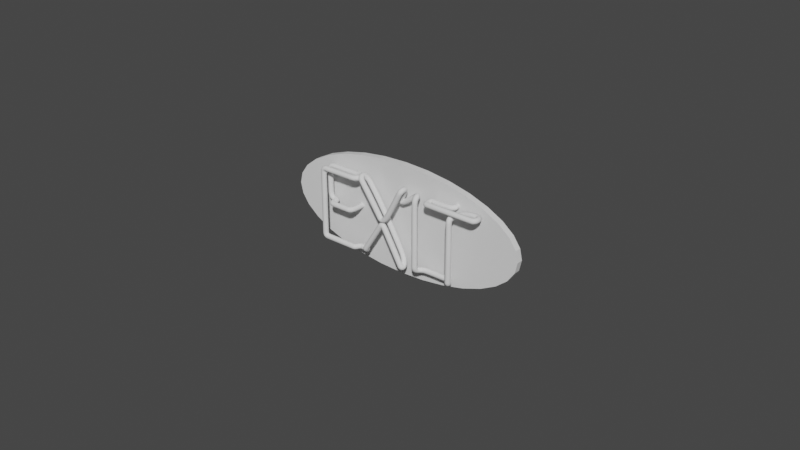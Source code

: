 # Source: ExitSign_NeonVr_.blend  (saved by Blender 3.6.13; exported with 4.5.12 LTS)
import bpy
from mathutils import Matrix  # noqa: F401  (used for matrix-valued properties, if any)

bpy.ops.wm.read_factory_settings(use_empty=True)
scene = bpy.context.scene
scene.name = 'Scene'

# ---- collections
col_collection = bpy.data.collections.new('Collection'); scene.collection.children.link(col_collection)

# ---- world
world_world = bpy.data.worlds.new('World'); scene.world = world_world
world_world.use_nodes = True; world_world.node_tree.nodes.clear()
_N = world_world.node_tree.nodes; _L = world_world.node_tree.links
n0 = _N.new('ShaderNodeOutputWorld'); n0.name = 'World Output'; n0.location = (300, 300)
n1 = _N.new('ShaderNodeBackground'); n1.name = 'Background'; n1.location = (10, 300)
n1.inputs[0].default_value = (0.05088, 0.05088, 0.05088, 1.0)
_L.new(n1.outputs[0], n0.inputs[0])
n0.is_active_output = True
world_world.color = (0.05088, 0.05088, 0.05088)
world_world.use_sun_shadow = False
world_world.sun_shadow_jitter_overblur = 0.0

# ---- meshes
me_cylinder = bpy.data.meshes.new('Cylinder')
me_cylinder.from_pydata([(0.675, 0.1128, -0.1203), (0.675, 0.1609, -0.1203), (0.8627, 0.1128, -0.1123), (0.8627, 0.1609, -0.1123), (1.043, 0.1128, -0.08866), (1.043, 0.1609, -0.08866), (1.21, 0.1128, -0.05025), (1.21, 0.1609, -0.05025), (1.355, 0.1128, 0.00144), (1.355, 0.1609, 0.00144), (1.475, 0.1128, 0.06442), (1.475, 0.1609, 0.06442), (1.564, 0.1128, 0.1363), (1.564, 0.1609, 0.1363), (1.619, 0.1128, 0.2143), (1.619, 0.1609, 0.2143), (1.637, 0.1128, 0.2953), (1.637, 0.1609, 0.2953), (1.619, 0.1128, 0.3764), (1.619, 0.1609, 0.3764), (1.564, 0.1128, 0.4544), (1.564, 0.1609, 0.4544), (1.475, 0.1128, 0.5262), (1.475, 0.1609, 0.5262), (1.355, 0.1128, 0.5892), (1.355, 0.1609, 0.5892), (1.21, 0.1128, 0.6409), (1.21, 0.1609, 0.6409), (1.043, 0.1128, 0.6793), (1.043, 0.1609, 0.6793), (0.8627, 0.1128, 0.703), (0.8627, 0.1609, 0.703), (0.675, 0.1128, 0.711), (0.675, 0.1609, 0.711), (0.4873, 0.1128, 0.703), (0.4873, 0.1609, 0.703), (0.3068, 0.1128, 0.6793), (0.3068, 0.1609, 0.6793), (0.1405, 0.1128, 0.6409), (0.1405, 0.1609, 0.6409), (-0.005295, 0.1128, 0.5892), (-0.005295, 0.1609, 0.5892), (-0.1249, 0.1128, 0.5262), (-0.1249, 0.1609, 0.5262), (-0.2139, 0.1128, 0.4544), (-0.2139, 0.1609, 0.4544), (-0.2686, 0.1128, 0.3764), (-0.2686, 0.1609, 0.3764), (-0.2871, 0.1128, 0.2953), (-0.2871, 0.1609, 0.2953), (-0.2686, 0.1128, 0.2143), (-0.2686, 0.1609, 0.2143), (-0.2139, 0.1128, 0.1363), (-0.2139, 0.1609, 0.1363), (-0.1249, 0.1128, 0.06442), (-0.1249, 0.1609, 0.06442), (-0.005295, 0.1128, 0.00144), (-0.005295, 0.1609, 0.00144), (0.1405, 0.1128, -0.05025), (0.1405, 0.1609, -0.05025), (0.3068, 0.1128, -0.08866), (0.3068, 0.1609, -0.08866), (0.4873, 0.1128, -0.1123), (0.4873, 0.1609, -0.1123)], [], [(0, 1, 3, 2), (2, 3, 5, 4), (4, 5, 7, 6), (6, 7, 9, 8), (8, 9, 11, 10), (10, 11, 13, 12), (12, 13, 15, 14), (14, 15, 17, 16), (16, 17, 19, 18), (18, 19, 21, 20), (20, 21, 23, 22), (22, 23, 25, 24), (24, 25, 27, 26), (26, 27, 29, 28), (28, 29, 31, 30), (30, 31, 33, 32), (32, 33, 35, 34), (34, 35, 37, 36), (36, 37, 39, 38), (38, 39, 41, 40), (40, 41, 43, 42), (42, 43, 45, 44), (44, 45, 47, 46), (46, 47, 49, 48), (48, 49, 51, 50), (50, 51, 53, 52), (52, 53, 55, 54), (54, 55, 57, 56), (56, 57, 59, 58), (58, 59, 61, 60), (3, 1, 63, 61, 59, 57, 55, 53, 51, 49, 47, 45, 43, 41, 39, 37, 35, 33, 31, 29, 27, 25, 23, 21, 19, 17, 15, 13, 11, 9, 7, 5), (60, 61, 63, 62), (62, 63, 1, 0), (0, 2, 4, 6, 8, 10, 12, 14, 16, 18, 20, 22, 24, 26, 28, 30, 32, 34, 36, 38, 40, 42, 44, 46, 48, 50, 52, 54, 56, 58, 60, 62)])
_uv = me_cylinder.uv_layers.new(name='UVMap')
_uv.uv.foreach_set('vector', [1.0, 0.5, 1.0, 1.0, 0.9688, 1.0, 0.9688, 0.5, 0.9688, 0.5, 0.9688, 1.0, 0.9375, 1.0, 0.9375, 0.5, 0.9375, 0.5, 0.9375, 1.0, 0.9062, 1.0, 0.9062, 0.5, 0.9062, 0.5, 0.9062, 1.0, 0.875, 1.0, 0.875, 0.5, 0.875, 0.5, 0.875, 1.0, 0.8438, 1.0, 0.8438, 0.5, 0.8438, 0.5, 0.8438, 1.0, 0.8125, 1.0, 0.8125, 0.5, 0.8125, 0.5, 0.8125, 1.0, 0.7812, 1.0, 0.7812, 0.5, 0.7812, 0.5, 0.7812, 1.0, 0.75, 1.0, 0.75, 0.5, 0.75, 0.5, 0.75, 1.0, 0.7188, 1.0, 0.7188, 0.5, 0.7188, 0.5, 0.7188, 1.0, 0.6875, 1.0, 0.6875, 0.5, 0.6875, 0.5, 0.6875, 1.0, 0.6562, 1.0, 0.6562, 0.5, 0.6562, 0.5, 0.6562, 1.0, 0.625, 1.0, 0.625, 0.5, 0.625, 0.5, 0.625, 1.0, 0.5938, 1.0, 0.5938, 0.5, 0.5938, 0.5, 0.5938, 1.0, 0.5625, 1.0, 0.5625, 0.5, 0.5625, 0.5, 0.5625, 1.0, 0.5312, 1.0, 0.5312, 0.5, 0.5312, 0.5, 0.5312, 1.0, 0.5, 1.0, 0.5, 0.5, 0.5, 0.5, 0.5, 1.0, 0.4688, 1.0, 0.4688, 0.5, 0.4688, 0.5, 0.4688, 1.0, 0.4375, 1.0, 0.4375, 0.5, 0.4375, 0.5, 0.4375, 1.0, 0.4062, 1.0, 0.4062, 0.5, 0.4062, 0.5, 0.4062, 1.0, 0.375, 1.0, 0.375, 0.5, 0.375, 0.5, 0.375, 1.0, 0.3438, 1.0, 0.3438, 0.5, 0.3438, 0.5, 0.3438, 1.0, 0.3125, 1.0, 0.3125, 0.5, 0.3125, 0.5, 0.3125, 1.0, 0.2812, 1.0, 0.2812, 0.5, 0.2812, 0.5, 0.2812, 1.0, 0.25, 1.0, 0.25, 0.5, 0.25, 0.5, 0.25, 1.0, 0.2188, 1.0, 0.2188, 0.5, 0.2188, 0.5, 0.2188, 1.0, 0.1875, 1.0, 0.1875, 0.5, 0.1875, 0.5, 0.1875, 1.0, 0.1562, 1.0, 0.1562, 0.5, 0.1562, 0.5, 0.1562, 1.0, 0.125, 1.0, 0.125, 0.5, 0.125, 0.5, 0.125, 1.0, 0.09375, 1.0, 0.09375, 0.5, 0.09375, 0.5, 0.09375, 1.0, 0.0625, 1.0, 0.0625, 0.5, 0.2968, 0.4854, 0.25, 0.49, 0.2032, 0.4854, 0.1582, 0.4717, 0.1167, 0.4496, 0.08029, 0.4197, 0.05045, 0.3833, 0.02827, 0.3418, 0.01461, 0.2968, 0.01, 0.25, 0.01461, 0.2032, 0.02827, 0.1582, 0.05045, 0.1167, 0.08029, 0.08029, 0.1167, 0.05045, 0.1582, 0.02827, 0.2032, 0.01461, 0.25, 0.01, 0.2968, 0.01461, 0.3418, 0.02827, 0.3833, 0.05045, 0.4197, 0.08029, 0.4496, 0.1167, 0.4717, 0.1582, 0.4854, 0.2032, 0.49, 0.25, 0.4854, 0.2968, 0.4717, 0.3418, 0.4496, 0.3833, 0.4197, 0.4197, 0.3833, 0.4496, 0.3418, 0.4717, 0.0625, 0.5, 0.0625, 1.0, 0.03125, 1.0, 0.03125, 0.5, 0.03125, 0.5, 0.03125, 1.0, 0.0, 1.0, 0.0, 0.5, 0.75, 0.49, 0.7968, 0.4854, 0.8418, 0.4717, 0.8833, 0.4496, 0.9197, 0.4197, 0.9496, 0.3833, 0.9717, 0.3418, 0.9854, 0.2968, 0.99, 0.25, 0.9854, 0.2032, 0.9717, 0.1582, 0.9496, 0.1167, 0.9197, 0.08029, 0.8833, 0.05045, 0.8418, 0.02827, 0.7968, 0.01461, 0.75, 0.01, 0.7032, 0.01461, 0.6582, 0.02827, 0.6167, 0.05045, 0.5803, 0.08029, 0.5504, 0.1167, 0.5283, 0.1582, 0.5146, 0.2032, 0.51, 0.25, 0.5146, 0.2968, 0.5283, 0.3418, 0.5504, 0.3833, 0.5803, 0.4197, 0.6167, 0.4496, 0.6582, 0.4717, 0.7032, 0.4854])
me_cylinder.update()

# ---- curves / text
cu_text_009 = bpy.data.curves.new('Text.009', 'CURVE')
cu_text_009.dimensions = '3D'
_sp = cu_text_009.splines.new('BEZIER'); _sp.bezier_points.add(41)
_sp.bezier_points.foreach_set('co', [1.146, 0.1197, 0.5483, 1.125, 0.06649, 0.5483, 0.9858, 0.06037, 0.5483, 0.9858, -0.001001, 0.5483, 1.349, -0.001001, 0.5483, 1.34, 0.06573, 0.5485, 1.167, 0.03171, 0.4984, 1.166, -0.001001, 0.46, 1.166, -0.001001, 0.03682, 1.109, 0.05966, 0.01128, 0.9449, 0.05958, 0.00995, 0.8812, -0.001001, 0.05416, 0.8812, -0.001001, 0.5225, 0.8294, 0.06289, 0.5338, 0.7325, 0.06217, 0.5251, 0.7534, -0.001001, 0.5617, 0.6393, -0.001001, 0.3475, 0.5715, -0.0007626, 0.3323, 0.418, -0.001001, 0.5543, 0.4453, 0.06412, 0.5142, 0.7164, 0.06397, 0.08148, 0.7573, -0.001001, 0.009646, 0.6294, -0.001001, 0.2333, 0.5597, -0.001001, 0.227, 0.4457, -0.001001, 0.04375, 0.4087, 0.0388, 0.01589, 0.3806, 0.03931, 0.01638, 0.3257, -0.001001, 0.01639, 0.08983, -0.001001, 0.01639, 0.06577, -0.001001, 0.02441, 0.06005, -0.001001, 0.04695, 0.06005, -0.001001, 0.5213, 0.06692, -0.001001, 0.5438, 0.0906, -0.001001, 0.5511, 0.319, -0.001001, 0.5511, 0.3101, 0.0664, 0.5511, 0.1966, 0.0664, 0.5511, 0.06032, 0.06674, 0.3783, 0.1045, 0.06492, 0.2934, 0.1524, -0.001001, 0.2934, 0.2795, -0.001001, 0.2934, 0.3125, 0.12, 0.2934])
_sp.bezier_points.foreach_set('handle_left', [1.147, 0.1329, 0.5483, 1.162, 0.07602, 0.5483, 1.046, 0.06273, 0.5483, 0.9616, 0.001377, 0.5483, 1.228, -0.001001, 0.5483, 1.374, 0.06723, 0.5485, 1.167, 0.07872, 0.4893, 1.166, -0.001001, 0.5153, 1.166, -0.001001, 0.1779, 1.151, 0.05567, 0.01101, 1.016, 0.06362, 0.009497, 0.8812, -0.001001, -0.002184, 0.8812, -0.001001, 0.3664, 0.8879, 0.04957, 0.5758, 0.6619, 0.06973, 0.3955, 0.7672, 0.002784, 0.5867, 0.6581, -0.001001, 0.3761, 0.5935, -0.0007005, 0.2965, 0.4776, -0.001001, 0.468, 0.3937, 0.06355, 0.5901, 0.607, 0.05981, 0.2835, 0.7782, 0.004185, -0.02002, 0.6721, -0.001001, 0.1587, 0.5959, -0.001001, 0.2851, 0.4639, -0.001001, 0.07344, 0.4358, 0.03855, 0.01689, 0.3899, 0.03909, 0.01638, 0.3529, -0.001001, 0.01639, 0.1685, -0.001001, 0.01639, 0.06959, -0.001001, 0.01907, 0.06005, -0.001001, 0.03727, 0.06005, -0.001001, 0.3632, 0.06234, -0.001001, 0.539, 0.0794, -0.001001, 0.5511, 0.2428, -0.001001, 0.5511, 0.3885, 0.06631, 0.5511, 0.2345, 0.0664, 0.5511, 0.06369, 0.06476, 0.5812, 0.05522, 0.06616, 0.294, 0.1023, -0.001001, 0.2934, 0.2371, -0.001001, 0.2934, 0.3125, 0.05302, 0.2934])
_sp.bezier_points.foreach_set('handle_right', [1.146, 0.1103, 0.5482, 1.064, 0.05899, 0.5483, 0.9631, 0.05837, 0.5483, 1.107, -0.001001, 0.5483, 1.38, 0.008232, 0.548, 1.218, 0.06847, 0.5485, 1.167, 0.0223, 0.4983, 1.166, -0.001001, 0.3189, 1.166, -0.001001, 0.003091, 1.064, 0.06192, 0.007834, 0.8722, 0.0573, 0.01228, 0.8812, -0.001001, 0.2103, 0.8812, -0.001001, 0.5781, 0.7951, 0.06664, 0.5077, 0.765, 0.05881, 0.5901, 0.7194, -0.001001, 0.4973, 0.6173, -0.001001, 0.3141, 0.5532, -0.0008142, 0.3621, 0.3925, 0.0001197, 0.5969, 0.5481, 0.06444, 0.3722, 0.7639, 0.05985, 0.001727, 0.7147, -0.001001, 0.08419, 0.5993, -0.001001, 0.2852, 0.5235, -0.001001, 0.1689, 0.4353, 0.004419, 0.02236, 0.3943, 0.03939, 0.01669, 0.3417, 0.03849, 0.01542, 0.2471, -0.001001, 0.01639, 0.07761, -0.001001, 0.01639, 0.06195, -0.001001, 0.02976, 0.06005, -0.001001, 0.2051, 0.06005, -0.001001, 0.5315, 0.0715, -0.001001, 0.5487, 0.1667, -0.001001, 0.5511, 0.3702, -0.001001, 0.5511, 0.2627, 0.06758, 0.5511, 0.02561, 0.0664, 0.5511, 0.06014, 0.06646, 0.3392, 0.1447, 0.0545, 0.2931, 0.1948, -0.001001, 0.2934, 0.3178, -0.001001, 0.2934, 0.3229, 0.1204, 0.2934])
for _p, _l, _r in zip(_sp.bezier_points, ['FREE', 'FREE', 'FREE', 'FREE', 'VECTOR', 'FREE', 'FREE', 'FREE', 'VECTOR', 'FREE', 'FREE', 'FREE', 'VECTOR', 'FREE', 'FREE', 'FREE', 'ALIGNED', 'ALIGNED', 'FREE', 'FREE', 'FREE', 'FREE', 'VECTOR', 'ALIGNED', 'FREE', 'FREE', 'FREE', 'FREE', 'VECTOR', 'ALIGNED', 'FREE', 'VECTOR', 'ALIGNED', 'FREE', 'VECTOR', 'FREE', 'VECTOR', 'FREE', 'FREE', 'FREE', 'VECTOR', 'FREE'], ['FREE', 'FREE', 'FREE', 'VECTOR', 'FREE', 'FREE', 'FREE', 'VECTOR', 'FREE', 'FREE', 'FREE', 'VECTOR', 'FREE', 'FREE', 'FREE', 'FREE', 'ALIGNED', 'ALIGNED', 'FREE', 'FREE', 'FREE', 'VECTOR', 'FREE', 'ALIGNED', 'FREE', 'FREE', 'FREE', 'VECTOR', 'FREE', 'ALIGNED', 'VECTOR', 'FREE', 'ALIGNED', 'VECTOR', 'FREE', 'FREE', 'FREE', 'FREE', 'FREE', 'VECTOR', 'FREE', 'FREE']): _p.handle_left_type = _l; _p.handle_right_type = _r
_sp.order_u = 0
_sp.order_v = 0
_sp.resolution_v = 0
cu_text_009.bevel_depth = 0.02
cu_text_009.fill_mode = 'FULL'

# ---- objects
ob_exitsign = bpy.data.objects.new('ExitSign', cu_text_009)
ob_backboard = bpy.data.objects.new('BackBoard', me_cylinder)

# ---- transforms, parenting, visibility, modifiers, constraints
ob_exitsign.location = (0.0, 0.0, 0.0)
ob_backboard.location = (0.0, 0.0, 0.0)

# ---- collection membership
col_collection.objects.link(ob_exitsign)
col_collection.objects.link(ob_backboard)

# ---- scene / render settings (as saved in the file)
scene.frame_start = 1; scene.frame_end = 250; scene.frame_set(1)
scene.render.engine = 'BLENDER_EEVEE_NEXT'
scene.cycles.sampling_pattern = 'TABULATED_SOBOL'
scene.view_settings.view_transform = 'Filmic'
bpy.context.view_layer.update()

# ---- added for rendering (the .blend has no active camera and no usable light): camera, sun
cam_auto = bpy.data.cameras.new('AutoCamera')
cam_auto.lens = 50.0
cam_auto.sensor_width = 36.0
cam_auto.clip_end = 1000.0
ob_auto_camera = bpy.data.objects.new('AutoCamera', cam_auto)
scene.collection.objects.link(ob_auto_camera)
ob_auto_camera.location = (5.02777, -5.12815, 3.74409)
ob_auto_camera.rotation_euler = (1.09748, -7.21219e-08, 0.694738)
scene.camera = ob_auto_camera
light_auto_sun = bpy.data.lights.new('AutoSun', 'SUN')
light_auto_sun.energy = 3.0
light_auto_sun.angle = 0.0523599
ob_auto_sun = bpy.data.objects.new('AutoSun', light_auto_sun)
scene.collection.objects.link(ob_auto_sun)
ob_auto_sun.rotation_euler = (0.872665, 0.174533, 0.523599)
bpy.context.view_layer.update()
